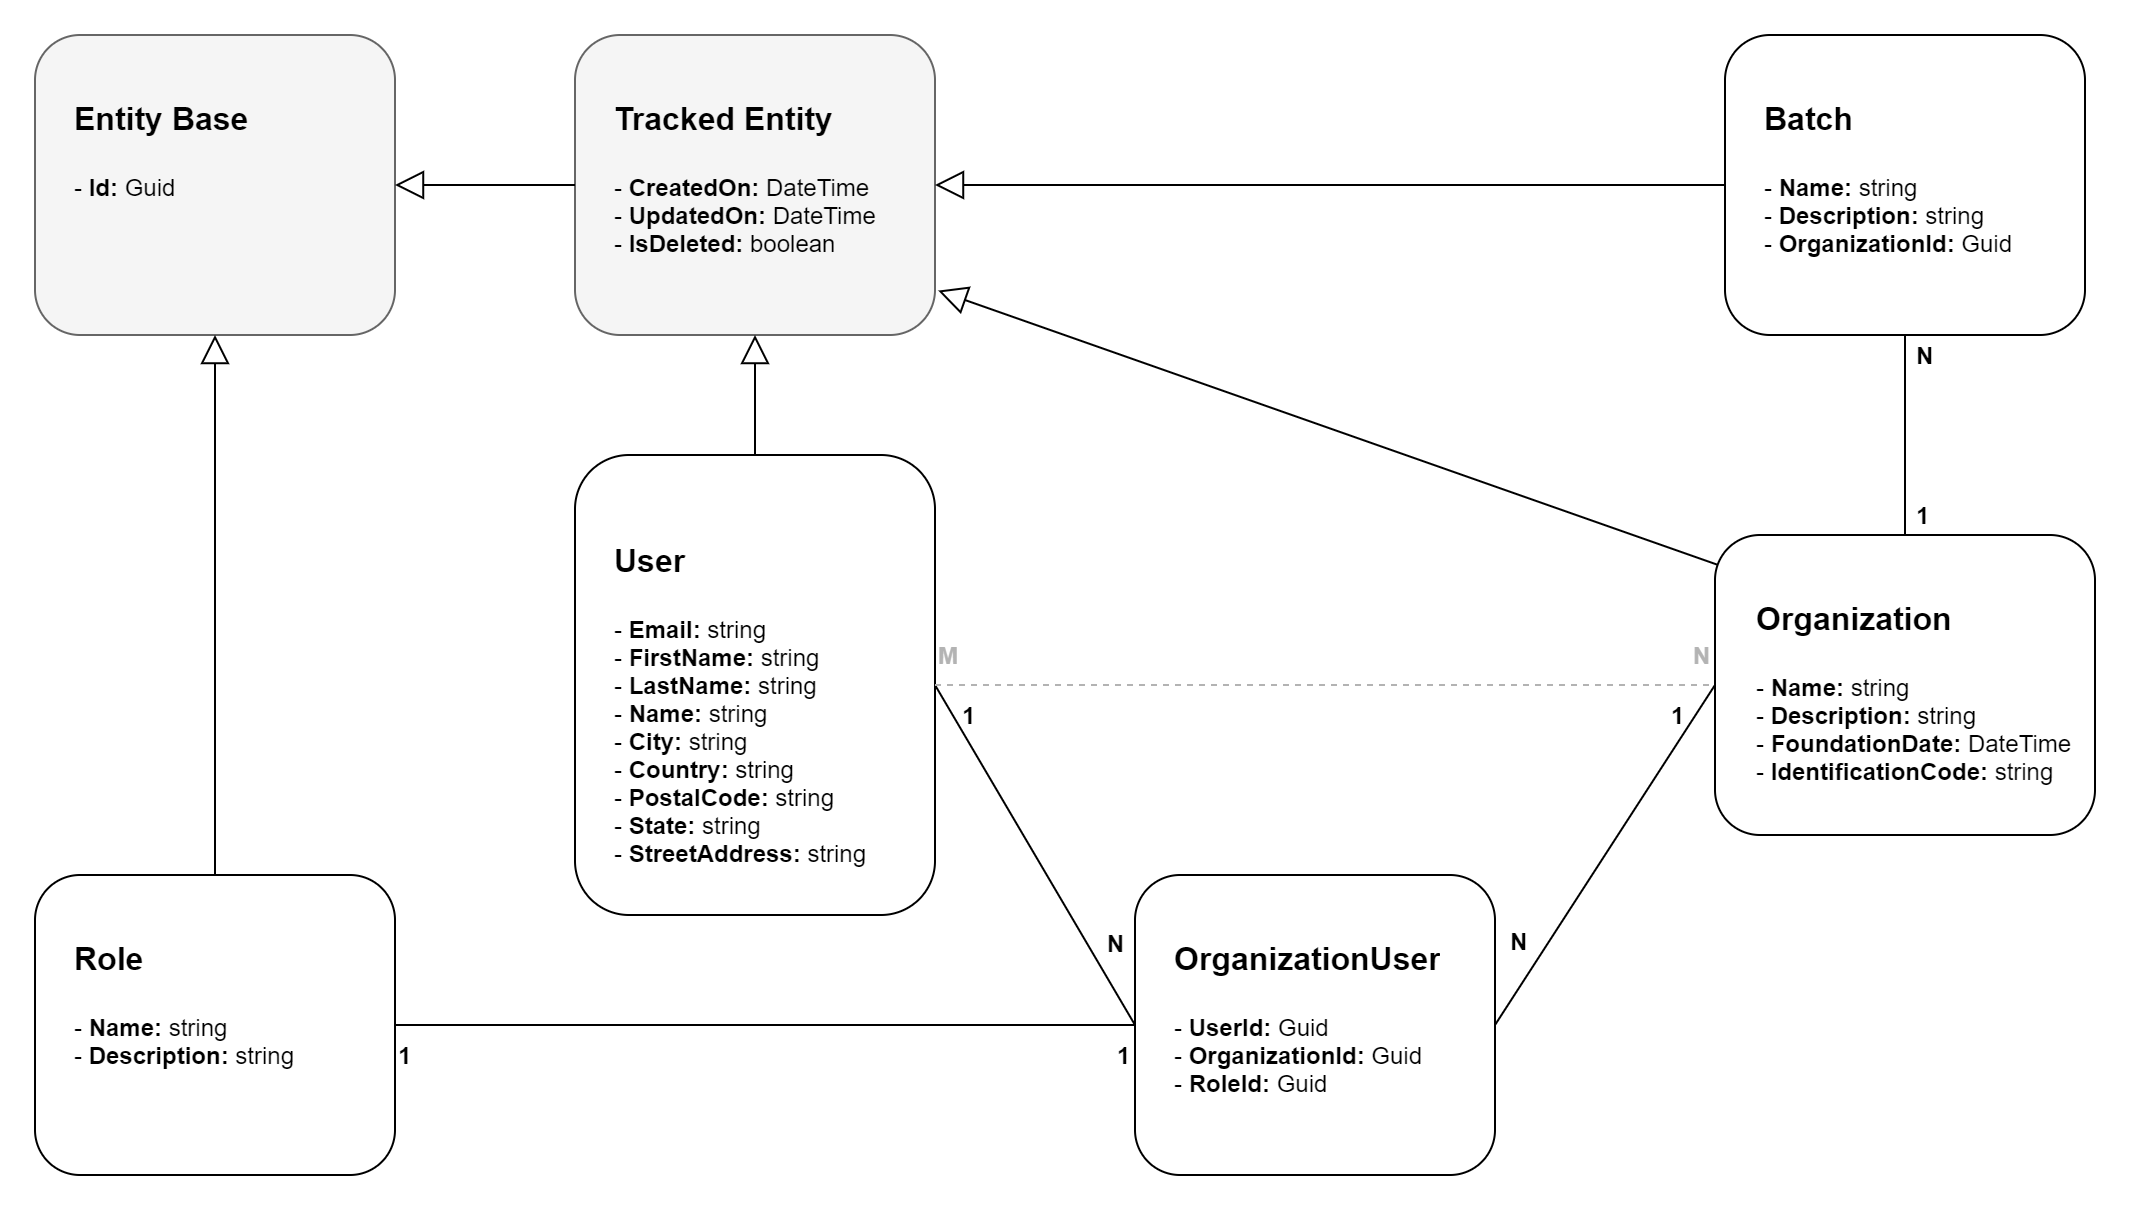

The diagram above was exported from draw.io. Its source (the exported page's mxGraphModel, read from the mxfile embedded in the PNG):
<mxGraphModel dx="1185" dy="668" grid="1" gridSize="10" guides="1" tooltips="1" connect="1" arrows="1" fold="1" page="1" pageScale="1" pageWidth="850" pageHeight="1100" math="0" shadow="0">
  <root>
    <mxCell id="p_XxNl7YyNdg0OZzGrx7-0" />
    <mxCell id="p_XxNl7YyNdg0OZzGrx7-1" parent="p_XxNl7YyNdg0OZzGrx7-0" />
    <mxCell id="p_XxNl7YyNdg0OZzGrx7-50" style="rounded=0;orthogonalLoop=1;jettySize=auto;html=1;exitX=0;exitY=0;exitDx=0;exitDy=0;endArrow=block;endFill=0;endSize=12;strokeWidth=1;entryX=1.009;entryY=0.852;entryDx=0;entryDy=0;entryPerimeter=0;" edge="1" parent="p_XxNl7YyNdg0OZzGrx7-1" source="p_XxNl7YyNdg0OZzGrx7-16" target="p_XxNl7YyNdg0OZzGrx7-6">
      <mxGeometry relative="1" as="geometry">
        <mxPoint x="917.5" y="230" as="sourcePoint" />
        <mxPoint x="590" y="240" as="targetPoint" />
      </mxGeometry>
    </mxCell>
    <mxCell id="p_XxNl7YyNdg0OZzGrx7-4" value="" style="group" vertex="1" connectable="0" parent="p_XxNl7YyNdg0OZzGrx7-1">
      <mxGeometry x="80" y="40" width="180" height="150" as="geometry" />
    </mxCell>
    <mxCell id="p_XxNl7YyNdg0OZzGrx7-2" value="" style="rounded=1;whiteSpace=wrap;html=1;fillColor=#f5f5f5;strokeColor=#666666;fontColor=#333333;" vertex="1" parent="p_XxNl7YyNdg0OZzGrx7-4">
      <mxGeometry width="180" height="150" as="geometry" />
    </mxCell>
    <mxCell id="p_XxNl7YyNdg0OZzGrx7-3" value="&lt;h1&gt;&lt;font style=&quot;font-size: 16px&quot;&gt;Entity Base&lt;/font&gt;&lt;/h1&gt;&lt;p&gt;- &lt;b&gt;Id: &lt;/b&gt;Guid&lt;/p&gt;" style="text;html=1;strokeColor=none;fillColor=none;spacing=5;spacingTop=-20;whiteSpace=wrap;overflow=hidden;rounded=0;" vertex="1" parent="p_XxNl7YyNdg0OZzGrx7-4">
      <mxGeometry x="15" y="20" width="155" height="120" as="geometry" />
    </mxCell>
    <mxCell id="p_XxNl7YyNdg0OZzGrx7-5" value="" style="group" vertex="1" connectable="0" parent="p_XxNl7YyNdg0OZzGrx7-1">
      <mxGeometry x="350" y="40" width="180" height="150" as="geometry" />
    </mxCell>
    <mxCell id="p_XxNl7YyNdg0OZzGrx7-6" value="" style="rounded=1;whiteSpace=wrap;html=1;fillColor=#f5f5f5;strokeColor=#666666;fontColor=#333333;" vertex="1" parent="p_XxNl7YyNdg0OZzGrx7-5">
      <mxGeometry width="180" height="150" as="geometry" />
    </mxCell>
    <mxCell id="p_XxNl7YyNdg0OZzGrx7-7" value="&lt;h1&gt;&lt;font style=&quot;font-size: 16px&quot;&gt;Tracked Entity&lt;/font&gt;&lt;/h1&gt;&lt;p&gt;-&amp;nbsp;&lt;b&gt;CreatedOn:&amp;nbsp;&lt;/b&gt;DateTime&lt;br&gt;- &lt;b&gt;UpdatedOn: &lt;/b&gt;DateTime&lt;br&gt;- &lt;b&gt;IsDeleted:&lt;/b&gt; boolean&lt;/p&gt;" style="text;html=1;strokeColor=none;fillColor=none;spacing=5;spacingTop=-20;whiteSpace=wrap;overflow=hidden;rounded=0;" vertex="1" parent="p_XxNl7YyNdg0OZzGrx7-5">
      <mxGeometry x="15" y="20" width="155" height="120" as="geometry" />
    </mxCell>
    <mxCell id="p_XxNl7YyNdg0OZzGrx7-8" value="" style="group" vertex="1" connectable="0" parent="p_XxNl7YyNdg0OZzGrx7-1">
      <mxGeometry x="350" y="250" width="180" height="230" as="geometry" />
    </mxCell>
    <mxCell id="p_XxNl7YyNdg0OZzGrx7-9" value="" style="rounded=1;whiteSpace=wrap;html=1;" vertex="1" parent="p_XxNl7YyNdg0OZzGrx7-8">
      <mxGeometry width="180" height="230.00000000000003" as="geometry" />
    </mxCell>
    <mxCell id="p_XxNl7YyNdg0OZzGrx7-10" value="&lt;h1&gt;&lt;font style=&quot;font-size: 16px&quot;&gt;User&lt;/font&gt;&lt;/h1&gt;&lt;p&gt;-&amp;nbsp;&lt;b&gt;Email:&amp;nbsp;&lt;/b&gt;string&lt;br&gt;- &lt;b&gt;FirstName: &lt;/b&gt;string&lt;br&gt;- &lt;b&gt;LastName: &lt;/b&gt;string&lt;br&gt;- &lt;b&gt;Name: &lt;/b&gt;string&lt;br&gt;-&amp;nbsp;&lt;b&gt;City:&amp;nbsp;&lt;/b&gt;string&lt;br&gt;-&amp;nbsp;&lt;b&gt;Country:&amp;nbsp;&lt;/b&gt;string&lt;br&gt;-&amp;nbsp;&lt;b&gt;PostalCode:&amp;nbsp;&lt;/b&gt;string&lt;br&gt;-&amp;nbsp;&lt;b&gt;State:&amp;nbsp;&lt;/b&gt;string&lt;br&gt;-&amp;nbsp;&lt;b&gt;StreetAddress:&amp;nbsp;&lt;/b&gt;string&lt;br&gt;&lt;/p&gt;" style="text;html=1;strokeColor=none;fillColor=none;spacing=5;spacingTop=-20;whiteSpace=wrap;overflow=hidden;rounded=0;" vertex="1" parent="p_XxNl7YyNdg0OZzGrx7-8">
      <mxGeometry x="15" y="30.666666666666668" width="155" height="184" as="geometry" />
    </mxCell>
    <mxCell id="p_XxNl7YyNdg0OZzGrx7-11" value="" style="group" vertex="1" connectable="0" parent="p_XxNl7YyNdg0OZzGrx7-1">
      <mxGeometry x="80" y="460" width="180" height="150" as="geometry" />
    </mxCell>
    <mxCell id="p_XxNl7YyNdg0OZzGrx7-12" value="" style="rounded=1;whiteSpace=wrap;html=1;" vertex="1" parent="p_XxNl7YyNdg0OZzGrx7-11">
      <mxGeometry width="180" height="150" as="geometry" />
    </mxCell>
    <mxCell id="p_XxNl7YyNdg0OZzGrx7-13" value="&lt;h1&gt;&lt;font style=&quot;font-size: 16px&quot;&gt;Role&lt;/font&gt;&lt;/h1&gt;&lt;p&gt;-&amp;nbsp;&lt;b&gt;Name:&amp;nbsp;&lt;/b&gt;string&lt;br&gt;-&amp;nbsp;&lt;b&gt;Description:&amp;nbsp;&lt;/b&gt;string&lt;br&gt;&lt;/p&gt;" style="text;html=1;strokeColor=none;fillColor=none;spacing=5;spacingTop=-20;whiteSpace=wrap;overflow=hidden;rounded=0;" vertex="1" parent="p_XxNl7YyNdg0OZzGrx7-11">
      <mxGeometry x="15" y="20" width="155" height="120" as="geometry" />
    </mxCell>
    <mxCell id="p_XxNl7YyNdg0OZzGrx7-14" value="" style="group" vertex="1" connectable="0" parent="p_XxNl7YyNdg0OZzGrx7-1">
      <mxGeometry x="920" y="290" width="190" height="150" as="geometry" />
    </mxCell>
    <mxCell id="p_XxNl7YyNdg0OZzGrx7-15" value="" style="rounded=1;whiteSpace=wrap;html=1;" vertex="1" parent="p_XxNl7YyNdg0OZzGrx7-14">
      <mxGeometry width="190" height="150" as="geometry" />
    </mxCell>
    <mxCell id="p_XxNl7YyNdg0OZzGrx7-16" value="&lt;h1&gt;&lt;font style=&quot;font-size: 16px&quot;&gt;Organization&lt;/font&gt;&lt;/h1&gt;&lt;p&gt;-&amp;nbsp;&lt;b&gt;Name:&amp;nbsp;&lt;/b&gt;string&lt;br&gt;-&amp;nbsp;&lt;b&gt;Description:&amp;nbsp;&lt;/b&gt;string&lt;br&gt;-&amp;nbsp;&lt;b&gt;FoundationDate:&amp;nbsp;&lt;/b&gt;DateTime&lt;br&gt;-&amp;nbsp;&lt;b&gt;IdentificationCode:&amp;nbsp;&lt;/b&gt;string&lt;br&gt;&lt;/p&gt;" style="text;html=1;strokeColor=none;fillColor=none;spacing=5;spacingTop=-20;whiteSpace=wrap;overflow=hidden;rounded=0;" vertex="1" parent="p_XxNl7YyNdg0OZzGrx7-14">
      <mxGeometry x="15.833333333333334" y="20" width="174.16666666666666" height="120" as="geometry" />
    </mxCell>
    <mxCell id="p_XxNl7YyNdg0OZzGrx7-17" value="" style="group" vertex="1" connectable="0" parent="p_XxNl7YyNdg0OZzGrx7-1">
      <mxGeometry x="925" y="40" width="180" height="150" as="geometry" />
    </mxCell>
    <mxCell id="p_XxNl7YyNdg0OZzGrx7-18" value="" style="rounded=1;whiteSpace=wrap;html=1;" vertex="1" parent="p_XxNl7YyNdg0OZzGrx7-17">
      <mxGeometry width="180" height="150" as="geometry" />
    </mxCell>
    <mxCell id="p_XxNl7YyNdg0OZzGrx7-19" value="&lt;h1&gt;&lt;font style=&quot;font-size: 16px&quot;&gt;Batch&lt;/font&gt;&lt;/h1&gt;&lt;p&gt;-&amp;nbsp;&lt;b&gt;Name:&amp;nbsp;&lt;/b&gt;string&lt;br&gt;-&amp;nbsp;&lt;b&gt;Description:&amp;nbsp;&lt;/b&gt;string&lt;br&gt;-&amp;nbsp;&lt;b&gt;OrganizationId:&amp;nbsp;&lt;/b&gt;Guid&lt;br&gt;&lt;/p&gt;" style="text;html=1;strokeColor=none;fillColor=none;spacing=5;spacingTop=-20;whiteSpace=wrap;overflow=hidden;rounded=0;" vertex="1" parent="p_XxNl7YyNdg0OZzGrx7-17">
      <mxGeometry x="15" y="20" width="155" height="120" as="geometry" />
    </mxCell>
    <mxCell id="p_XxNl7YyNdg0OZzGrx7-23" style="edgeStyle=orthogonalEdgeStyle;rounded=0;orthogonalLoop=1;jettySize=auto;html=1;exitX=0;exitY=0.5;exitDx=0;exitDy=0;entryX=1;entryY=0.5;entryDx=0;entryDy=0;endArrow=block;endFill=0;endSize=12;strokeWidth=1;" edge="1" parent="p_XxNl7YyNdg0OZzGrx7-1" source="p_XxNl7YyNdg0OZzGrx7-6" target="p_XxNl7YyNdg0OZzGrx7-2">
      <mxGeometry relative="1" as="geometry" />
    </mxCell>
    <mxCell id="p_XxNl7YyNdg0OZzGrx7-24" style="edgeStyle=orthogonalEdgeStyle;rounded=0;orthogonalLoop=1;jettySize=auto;html=1;exitX=0.5;exitY=0;exitDx=0;exitDy=0;entryX=0.5;entryY=1;entryDx=0;entryDy=0;endArrow=block;endFill=0;endSize=12;strokeWidth=1;" edge="1" parent="p_XxNl7YyNdg0OZzGrx7-1" source="p_XxNl7YyNdg0OZzGrx7-9" target="p_XxNl7YyNdg0OZzGrx7-6">
      <mxGeometry relative="1" as="geometry" />
    </mxCell>
    <mxCell id="p_XxNl7YyNdg0OZzGrx7-25" style="edgeStyle=orthogonalEdgeStyle;rounded=0;orthogonalLoop=1;jettySize=auto;html=1;exitX=0.5;exitY=0;exitDx=0;exitDy=0;entryX=0.5;entryY=1;entryDx=0;entryDy=0;endArrow=block;endFill=0;endSize=12;strokeWidth=1;" edge="1" parent="p_XxNl7YyNdg0OZzGrx7-1" source="p_XxNl7YyNdg0OZzGrx7-12" target="p_XxNl7YyNdg0OZzGrx7-2">
      <mxGeometry relative="1" as="geometry" />
    </mxCell>
    <mxCell id="p_XxNl7YyNdg0OZzGrx7-26" value="" style="group" vertex="1" connectable="0" parent="p_XxNl7YyNdg0OZzGrx7-1">
      <mxGeometry x="630" y="460" width="180" height="150" as="geometry" />
    </mxCell>
    <mxCell id="p_XxNl7YyNdg0OZzGrx7-27" value="" style="rounded=1;whiteSpace=wrap;html=1;" vertex="1" parent="p_XxNl7YyNdg0OZzGrx7-26">
      <mxGeometry width="180" height="150" as="geometry" />
    </mxCell>
    <mxCell id="p_XxNl7YyNdg0OZzGrx7-28" value="&lt;h1&gt;&lt;font style=&quot;font-size: 16px&quot;&gt;OrganizationUser&lt;/font&gt;&lt;/h1&gt;&lt;p&gt;- &lt;b&gt;UserId:&amp;nbsp;&lt;/b&gt;Guid&lt;br&gt;-&amp;nbsp;&lt;b&gt;OrganizationId:&amp;nbsp;&lt;/b&gt;Guid&lt;br&gt;-&amp;nbsp;&lt;b&gt;RoleId:&amp;nbsp;&lt;/b&gt;Guid&lt;br&gt;&lt;/p&gt;" style="text;html=1;strokeColor=none;fillColor=none;spacing=5;spacingTop=-20;whiteSpace=wrap;overflow=hidden;rounded=0;" vertex="1" parent="p_XxNl7YyNdg0OZzGrx7-26">
      <mxGeometry x="15" y="20" width="155" height="120" as="geometry" />
    </mxCell>
    <mxCell id="p_XxNl7YyNdg0OZzGrx7-29" style="rounded=0;orthogonalLoop=1;jettySize=auto;html=1;exitX=1;exitY=0.5;exitDx=0;exitDy=0;entryX=0;entryY=0.5;entryDx=0;entryDy=0;endArrow=none;endFill=0;endSize=12;strokeWidth=1;" edge="1" parent="p_XxNl7YyNdg0OZzGrx7-1" source="p_XxNl7YyNdg0OZzGrx7-9" target="p_XxNl7YyNdg0OZzGrx7-27">
      <mxGeometry relative="1" as="geometry" />
    </mxCell>
    <mxCell id="p_XxNl7YyNdg0OZzGrx7-31" style="rounded=0;orthogonalLoop=1;jettySize=auto;html=1;exitX=1;exitY=0.5;exitDx=0;exitDy=0;entryX=0;entryY=0.5;entryDx=0;entryDy=0;endArrow=none;endFill=0;endSize=12;strokeWidth=1;" edge="1" parent="p_XxNl7YyNdg0OZzGrx7-1" source="p_XxNl7YyNdg0OZzGrx7-27" target="p_XxNl7YyNdg0OZzGrx7-15">
      <mxGeometry relative="1" as="geometry" />
    </mxCell>
    <mxCell id="p_XxNl7YyNdg0OZzGrx7-32" style="edgeStyle=orthogonalEdgeStyle;rounded=0;orthogonalLoop=1;jettySize=auto;html=1;exitX=0.5;exitY=0;exitDx=0;exitDy=0;entryX=0.5;entryY=1;entryDx=0;entryDy=0;endArrow=none;endFill=0;endSize=12;strokeWidth=1;" edge="1" parent="p_XxNl7YyNdg0OZzGrx7-1" source="p_XxNl7YyNdg0OZzGrx7-15" target="p_XxNl7YyNdg0OZzGrx7-18">
      <mxGeometry relative="1" as="geometry" />
    </mxCell>
    <mxCell id="p_XxNl7YyNdg0OZzGrx7-33" value="1" style="text;html=1;strokeColor=none;fillColor=none;align=left;verticalAlign=middle;whiteSpace=wrap;rounded=0;fontStyle=1" vertex="1" parent="p_XxNl7YyNdg0OZzGrx7-1">
      <mxGeometry x="1019" y="270" width="40" height="20" as="geometry" />
    </mxCell>
    <mxCell id="p_XxNl7YyNdg0OZzGrx7-34" value="N" style="text;html=1;strokeColor=none;fillColor=none;align=left;verticalAlign=middle;whiteSpace=wrap;rounded=0;fontStyle=1" vertex="1" parent="p_XxNl7YyNdg0OZzGrx7-1">
      <mxGeometry x="1019" y="190" width="40" height="20" as="geometry" />
    </mxCell>
    <mxCell id="p_XxNl7YyNdg0OZzGrx7-35" value="1" style="text;html=1;strokeColor=none;fillColor=none;align=right;verticalAlign=middle;whiteSpace=wrap;rounded=0;fontStyle=1" vertex="1" parent="p_XxNl7YyNdg0OZzGrx7-1">
      <mxGeometry x="867" y="370" width="40" height="20" as="geometry" />
    </mxCell>
    <mxCell id="p_XxNl7YyNdg0OZzGrx7-36" value="N" style="text;html=1;strokeColor=none;fillColor=none;align=left;verticalAlign=middle;whiteSpace=wrap;rounded=0;fontStyle=1" vertex="1" parent="p_XxNl7YyNdg0OZzGrx7-1">
      <mxGeometry x="816" y="483" width="40" height="20" as="geometry" />
    </mxCell>
    <mxCell id="p_XxNl7YyNdg0OZzGrx7-37" value="N" style="text;html=1;strokeColor=none;fillColor=none;align=right;verticalAlign=middle;whiteSpace=wrap;rounded=0;fontStyle=1" vertex="1" parent="p_XxNl7YyNdg0OZzGrx7-1">
      <mxGeometry x="587" y="484" width="40" height="20" as="geometry" />
    </mxCell>
    <mxCell id="p_XxNl7YyNdg0OZzGrx7-38" value="1" style="text;html=1;strokeColor=none;fillColor=none;align=left;verticalAlign=middle;whiteSpace=wrap;rounded=0;fontStyle=1" vertex="1" parent="p_XxNl7YyNdg0OZzGrx7-1">
      <mxGeometry x="542" y="370" width="40" height="20" as="geometry" />
    </mxCell>
    <mxCell id="p_XxNl7YyNdg0OZzGrx7-42" style="edgeStyle=none;rounded=0;orthogonalLoop=1;jettySize=auto;html=1;exitX=1;exitY=0.5;exitDx=0;exitDy=0;entryX=0;entryY=0.5;entryDx=0;entryDy=0;endArrow=none;endFill=0;endSize=12;strokeWidth=1;fontColor=#B3B3B3;dashed=1;strokeColor=#B3B3B3;" edge="1" parent="p_XxNl7YyNdg0OZzGrx7-1" source="p_XxNl7YyNdg0OZzGrx7-9" target="p_XxNl7YyNdg0OZzGrx7-15">
      <mxGeometry relative="1" as="geometry" />
    </mxCell>
    <mxCell id="p_XxNl7YyNdg0OZzGrx7-43" value="M" style="text;html=1;strokeColor=none;fillColor=none;align=left;verticalAlign=middle;whiteSpace=wrap;rounded=0;fontStyle=1;fontColor=#B3B3B3;" vertex="1" parent="p_XxNl7YyNdg0OZzGrx7-1">
      <mxGeometry x="530" y="340" width="40" height="20" as="geometry" />
    </mxCell>
    <mxCell id="p_XxNl7YyNdg0OZzGrx7-44" value="N" style="text;html=1;strokeColor=none;fillColor=none;align=right;verticalAlign=middle;whiteSpace=wrap;rounded=0;fontStyle=1;fontColor=#B3B3B3;" vertex="1" parent="p_XxNl7YyNdg0OZzGrx7-1">
      <mxGeometry x="880" y="340" width="40" height="20" as="geometry" />
    </mxCell>
    <mxCell id="p_XxNl7YyNdg0OZzGrx7-45" style="edgeStyle=none;rounded=0;orthogonalLoop=1;jettySize=auto;html=1;exitX=1;exitY=0.5;exitDx=0;exitDy=0;entryX=0;entryY=0.5;entryDx=0;entryDy=0;fontColor=#B3B3B3;endArrow=none;endFill=0;endSize=12;strokeWidth=1;" edge="1" parent="p_XxNl7YyNdg0OZzGrx7-1" source="p_XxNl7YyNdg0OZzGrx7-12" target="p_XxNl7YyNdg0OZzGrx7-27">
      <mxGeometry relative="1" as="geometry" />
    </mxCell>
    <mxCell id="p_XxNl7YyNdg0OZzGrx7-46" value="1" style="text;html=1;strokeColor=none;fillColor=none;align=left;verticalAlign=middle;whiteSpace=wrap;rounded=0;fontStyle=1" vertex="1" parent="p_XxNl7YyNdg0OZzGrx7-1">
      <mxGeometry x="260" y="540" width="40" height="20" as="geometry" />
    </mxCell>
    <mxCell id="p_XxNl7YyNdg0OZzGrx7-47" value="1" style="text;html=1;strokeColor=none;fillColor=none;align=right;verticalAlign=middle;whiteSpace=wrap;rounded=0;fontStyle=1" vertex="1" parent="p_XxNl7YyNdg0OZzGrx7-1">
      <mxGeometry x="590" y="540" width="40" height="20" as="geometry" />
    </mxCell>
    <mxCell id="p_XxNl7YyNdg0OZzGrx7-48" style="edgeStyle=orthogonalEdgeStyle;rounded=0;orthogonalLoop=1;jettySize=auto;html=1;exitX=0;exitY=0.5;exitDx=0;exitDy=0;entryX=1;entryY=0.5;entryDx=0;entryDy=0;endArrow=block;endFill=0;endSize=12;strokeWidth=1;" edge="1" parent="p_XxNl7YyNdg0OZzGrx7-1" source="p_XxNl7YyNdg0OZzGrx7-18" target="p_XxNl7YyNdg0OZzGrx7-6">
      <mxGeometry relative="1" as="geometry">
        <mxPoint x="450" y="290" as="sourcePoint" />
        <mxPoint x="450" y="200" as="targetPoint" />
      </mxGeometry>
    </mxCell>
  </root>
</mxGraphModel>